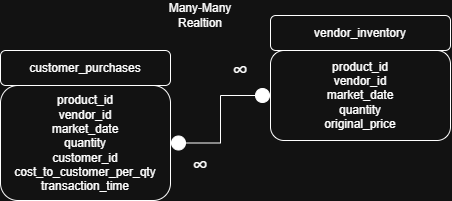

The diagram above was exported from draw.io. Its source (the exported page's mxGraphModel, read from the mxfile embedded in the PNG):
<mxGraphModel dx="766" dy="467" grid="1" gridSize="10" guides="1" tooltips="1" connect="1" arrows="1" fold="1" page="1" pageScale="1" pageWidth="850" pageHeight="1100" math="1" shadow="0">
  <root>
    <mxCell id="0" />
    <mxCell id="1" parent="0" />
    <mxCell id="1Ja7pKCz0sHf0vvq4RZ3-31" parent="1" style="rounded=1;whiteSpace=wrap;html=1;" value="product_id&lt;div&gt;vendor_id&lt;/div&gt;&lt;div&gt;market_date&lt;/div&gt;&lt;div&gt;quantity&lt;br&gt;customer_id&lt;br&gt;cost_to_customer_per_qty&lt;br&gt;transaction_time&lt;/div&gt;" vertex="1">
      <mxGeometry height="115" width="170" x="240" y="275" as="geometry" />
    </mxCell>
    <mxCell id="1Ja7pKCz0sHf0vvq4RZ3-35" edge="1" parent="1" source="1Ja7pKCz0sHf0vvq4RZ3-32" style="edgeStyle=orthogonalEdgeStyle;rounded=0;orthogonalLoop=1;jettySize=auto;html=1;exitX=0;exitY=0.5;exitDx=0;exitDy=0;entryX=1;entryY=0.5;entryDx=0;entryDy=0;startArrow=circle;startFill=1;endArrow=circle;endFill=1;" target="1Ja7pKCz0sHf0vvq4RZ3-31">
      <mxGeometry relative="1" as="geometry" />
    </mxCell>
    <mxCell id="1Ja7pKCz0sHf0vvq4RZ3-32" parent="1" style="rounded=1;whiteSpace=wrap;html=1;" value="&lt;div&gt;product_id&lt;/div&gt;&lt;div&gt;vendor_id&lt;/div&gt;&lt;div&gt;market_date&lt;br&gt;quantity&lt;br&gt;original_price&lt;/div&gt;" vertex="1">
      <mxGeometry height="90" width="180" x="510" y="240" as="geometry" />
    </mxCell>
    <mxCell id="1Ja7pKCz0sHf0vvq4RZ3-38" parent="1" style="rounded=1;whiteSpace=wrap;html=1;" value="customer_purchases" vertex="1">
      <mxGeometry height="35" width="170" x="240" y="240" as="geometry" />
    </mxCell>
    <mxCell id="1Ja7pKCz0sHf0vvq4RZ3-39" parent="1" style="rounded=1;whiteSpace=wrap;html=1;" value="vendor_inventory" vertex="1">
      <mxGeometry height="35" width="180" x="510" y="205" as="geometry" />
    </mxCell>
    <mxCell id="1Ja7pKCz0sHf0vvq4RZ3-64" parent="1" style="text;html=1;whiteSpace=wrap;strokeColor=none;fillColor=none;align=center;verticalAlign=middle;rounded=0;" value="&lt;font style=&quot;font-size: 22px;&quot;&gt;∞&lt;/font&gt;" vertex="1">
      <mxGeometry height="30" width="60" x="410" y="340" as="geometry" />
    </mxCell>
    <mxCell id="1Ja7pKCz0sHf0vvq4RZ3-70" parent="1" style="text;html=1;whiteSpace=wrap;strokeColor=none;fillColor=none;align=center;verticalAlign=middle;rounded=0;" value="&lt;font style=&quot;font-size: 22px;&quot;&gt;∞&lt;/font&gt;" vertex="1">
      <mxGeometry height="30" width="60" x="450" y="245" as="geometry" />
    </mxCell>
    <mxCell id="xT4Mr-Z-Usly1okaxRor-1" parent="1" style="text;html=1;whiteSpace=wrap;strokeColor=none;fillColor=none;align=center;verticalAlign=middle;rounded=0;" value="Many-Many Realtion" vertex="1">
      <mxGeometry height="30" width="110" x="385" y="190" as="geometry" />
    </mxCell>
  </root>
</mxGraphModel>